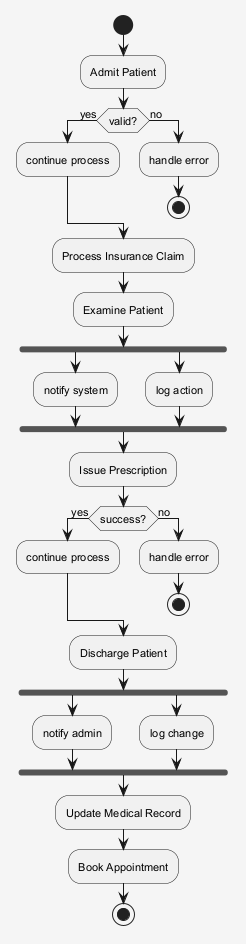

The diagram above was rendered by PlantUML. Its source (embedded in the PNG):
@startuml
skinparam shadowing false
skinparam backgroundColor #F5F5F5
skinparam defaultFontSize 11
start
:Admit Patient;
if (valid?) then (yes)
:continue process;
else (no)
:handle error;
stop
endif
:Process Insurance Claim;
:Examine Patient;
fork
:notify system;
fork again
:log action;
end fork
:Issue Prescription;
if (success?) then (yes)
:continue process;
else (no)
:handle error;
stop
endif
:Discharge Patient;
fork
:notify admin;
fork again
:log change;
end fork
:Update Medical Record;
:Book Appointment;
stop
@enduml